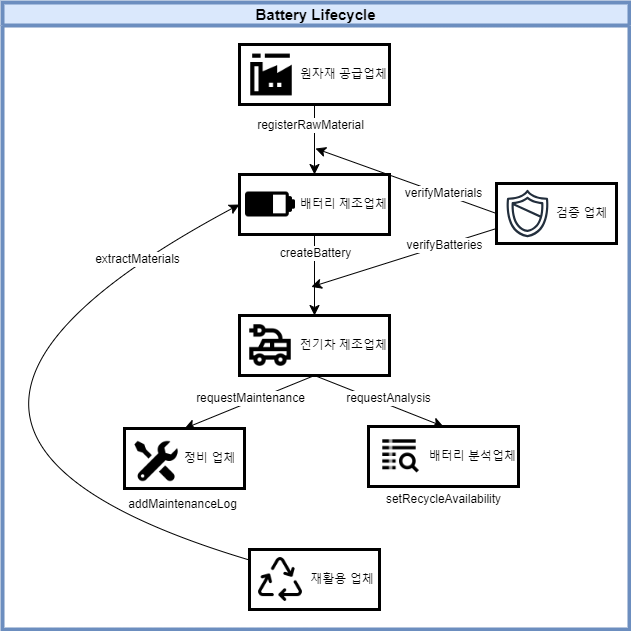

The diagram above was exported from draw.io. Its source (the exported page's mxGraphModel, read from the mxfile embedded in the PNG):
<mxGraphModel dx="1050" dy="1468" grid="0" gridSize="10" guides="1" tooltips="1" connect="1" arrows="1" fold="1" page="0" pageScale="1" pageWidth="827" pageHeight="1169" math="0" shadow="0">
  <root>
    <mxCell id="0" />
    <mxCell id="1" parent="0" />
    <mxCell id="p_-nyIwOdOY0o2xYQ9De-18" style="edgeStyle=none;curved=1;rounded=0;orthogonalLoop=1;jettySize=auto;html=1;entryX=0.5;entryY=0;entryDx=0;entryDy=0;fontSize=12;startSize=8;endSize=8;" parent="1" source="p_-nyIwOdOY0o2xYQ9De-4" target="p_-nyIwOdOY0o2xYQ9De-6" edge="1">
      <mxGeometry relative="1" as="geometry" />
    </mxCell>
    <mxCell id="p_-nyIwOdOY0o2xYQ9De-19" value="registerRawMaterial" style="edgeLabel;html=1;align=center;verticalAlign=middle;resizable=0;points=[];fontSize=12;" parent="p_-nyIwOdOY0o2xYQ9De-18" vertex="1" connectable="0">
      <mxGeometry x="-0.2456" y="1" relative="1" as="geometry">
        <mxPoint x="-6" y="-6" as="offset" />
      </mxGeometry>
    </mxCell>
    <mxCell id="p_-nyIwOdOY0o2xYQ9De-4" value="원자재 공급업체" style="rounded=0;whiteSpace=wrap;html=1;align=right;strokeWidth=3;" parent="1" vertex="1">
      <mxGeometry x="259" y="-393" width="150" height="60" as="geometry" />
    </mxCell>
    <mxCell id="p_-nyIwOdOY0o2xYQ9De-37" style="edgeStyle=none;curved=1;rounded=0;orthogonalLoop=1;jettySize=auto;html=1;exitX=0;exitY=0.5;exitDx=0;exitDy=0;fontSize=12;startSize=8;endSize=8;" parent="1" source="p_-nyIwOdOY0o2xYQ9De-5" edge="1">
      <mxGeometry relative="1" as="geometry">
        <mxPoint x="335" y="-289" as="targetPoint" />
      </mxGeometry>
    </mxCell>
    <mxCell id="p_-nyIwOdOY0o2xYQ9De-38" value="verifyMaterials" style="edgeLabel;html=1;align=center;verticalAlign=middle;resizable=0;points=[];fontSize=12;" parent="p_-nyIwOdOY0o2xYQ9De-37" vertex="1" connectable="0">
      <mxGeometry x="0.1419" y="-1" relative="1" as="geometry">
        <mxPoint x="50" y="18" as="offset" />
      </mxGeometry>
    </mxCell>
    <mxCell id="p_-nyIwOdOY0o2xYQ9De-40" style="edgeStyle=none;curved=1;rounded=0;orthogonalLoop=1;jettySize=auto;html=1;exitX=0;exitY=0.75;exitDx=0;exitDy=0;fontSize=12;startSize=8;endSize=8;" parent="1" source="p_-nyIwOdOY0o2xYQ9De-5" edge="1">
      <mxGeometry relative="1" as="geometry">
        <mxPoint x="330.800048828125" y="-150.5999755859375" as="targetPoint" />
      </mxGeometry>
    </mxCell>
    <mxCell id="p_-nyIwOdOY0o2xYQ9De-41" value="verifyBatteries" style="edgeLabel;html=1;align=center;verticalAlign=middle;resizable=0;points=[];fontSize=12;" parent="p_-nyIwOdOY0o2xYQ9De-40" vertex="1" connectable="0">
      <mxGeometry x="-0.0882" y="-3" relative="1" as="geometry">
        <mxPoint x="33" y="-7" as="offset" />
      </mxGeometry>
    </mxCell>
    <mxCell id="p_-nyIwOdOY0o2xYQ9De-5" value="&amp;nbsp;검증 업체&amp;nbsp;&amp;nbsp;" style="rounded=0;whiteSpace=wrap;html=1;align=right;strokeWidth=3;" parent="1" vertex="1">
      <mxGeometry x="516" y="-254" width="120" height="60" as="geometry" />
    </mxCell>
    <mxCell id="p_-nyIwOdOY0o2xYQ9De-21" style="edgeStyle=none;curved=1;rounded=0;orthogonalLoop=1;jettySize=auto;html=1;exitX=0.5;exitY=1;exitDx=0;exitDy=0;entryX=0.5;entryY=0;entryDx=0;entryDy=0;fontSize=12;startSize=8;endSize=8;" parent="1" source="p_-nyIwOdOY0o2xYQ9De-6" target="p_-nyIwOdOY0o2xYQ9De-7" edge="1">
      <mxGeometry relative="1" as="geometry" />
    </mxCell>
    <mxCell id="p_-nyIwOdOY0o2xYQ9De-22" value="createBattery" style="edgeLabel;html=1;align=center;verticalAlign=middle;resizable=0;points=[];fontSize=12;" parent="p_-nyIwOdOY0o2xYQ9De-21" vertex="1" connectable="0">
      <mxGeometry x="-0.2769" relative="1" as="geometry">
        <mxPoint y="-11" as="offset" />
      </mxGeometry>
    </mxCell>
    <mxCell id="p_-nyIwOdOY0o2xYQ9De-6" value="배터리 제조업체" style="rounded=0;whiteSpace=wrap;html=1;align=right;strokeWidth=3;" parent="1" vertex="1">
      <mxGeometry x="259" y="-263" width="150" height="60" as="geometry" />
    </mxCell>
    <mxCell id="p_-nyIwOdOY0o2xYQ9De-23" style="edgeStyle=none;curved=1;rounded=0;orthogonalLoop=1;jettySize=auto;html=1;exitX=0.5;exitY=1;exitDx=0;exitDy=0;entryX=0.5;entryY=0;entryDx=0;entryDy=0;fontSize=12;startSize=8;endSize=8;" parent="1" source="p_-nyIwOdOY0o2xYQ9De-7" target="p_-nyIwOdOY0o2xYQ9De-8" edge="1">
      <mxGeometry relative="1" as="geometry" />
    </mxCell>
    <mxCell id="p_-nyIwOdOY0o2xYQ9De-25" value="requestMaintenance" style="edgeLabel;html=1;align=center;verticalAlign=middle;resizable=0;points=[];fontSize=12;" parent="p_-nyIwOdOY0o2xYQ9De-23" vertex="1" connectable="0">
      <mxGeometry x="-0.0252" y="-3" relative="1" as="geometry">
        <mxPoint as="offset" />
      </mxGeometry>
    </mxCell>
    <mxCell id="p_-nyIwOdOY0o2xYQ9De-7" value="전기차 제조업체" style="rounded=0;whiteSpace=wrap;html=1;align=right;strokeWidth=3;" parent="1" vertex="1">
      <mxGeometry x="259" y="-122" width="150" height="60" as="geometry" />
    </mxCell>
    <mxCell id="p_-nyIwOdOY0o2xYQ9De-8" value="정비 업체&amp;nbsp;&amp;nbsp;" style="rounded=0;whiteSpace=wrap;html=1;align=right;strokeWidth=3;" parent="1" vertex="1">
      <mxGeometry x="144" y="-9" width="120" height="60" as="geometry" />
    </mxCell>
    <mxCell id="p_-nyIwOdOY0o2xYQ9De-9" value="배터리 분석업체" style="rounded=0;whiteSpace=wrap;html=1;align=right;strokeWidth=3;" parent="1" vertex="1">
      <mxGeometry x="388" y="-11" width="150" height="60" as="geometry" />
    </mxCell>
    <mxCell id="p_-nyIwOdOY0o2xYQ9De-35" style="edgeStyle=none;curved=1;rounded=0;orthogonalLoop=1;jettySize=auto;html=1;entryX=0;entryY=0.5;entryDx=0;entryDy=0;fontSize=12;startSize=8;endSize=8;" parent="1" source="p_-nyIwOdOY0o2xYQ9De-10" target="p_-nyIwOdOY0o2xYQ9De-6" edge="1">
      <mxGeometry relative="1" as="geometry">
        <Array as="points">
          <mxPoint x="-164" y="-7" />
        </Array>
      </mxGeometry>
    </mxCell>
    <mxCell id="p_-nyIwOdOY0o2xYQ9De-36" value="extractMaterials" style="edgeLabel;html=1;align=center;verticalAlign=middle;resizable=0;points=[];fontSize=12;" parent="p_-nyIwOdOY0o2xYQ9De-35" vertex="1" connectable="0">
      <mxGeometry x="0.6066" y="-16" relative="1" as="geometry">
        <mxPoint x="52" y="-46" as="offset" />
      </mxGeometry>
    </mxCell>
    <mxCell id="p_-nyIwOdOY0o2xYQ9De-10" value="재활용 업체&amp;nbsp;" style="rounded=0;whiteSpace=wrap;html=1;align=right;strokeWidth=3;" parent="1" vertex="1">
      <mxGeometry x="269" y="112" width="130" height="60" as="geometry" />
    </mxCell>
    <mxCell id="p_-nyIwOdOY0o2xYQ9De-11" value="" style="shape=image;html=1;verticalAlign=top;verticalLabelPosition=bottom;labelBackgroundColor=#ffffff;imageAspect=0;aspect=fixed;image=https://cdn3.iconfinder.com/data/icons/energy-and-power-glyph-24-px/24/Factory_industry_mill_power_plant_production_unit-128.png" parent="1" vertex="1">
      <mxGeometry x="266" y="-387.5" width="50" height="50" as="geometry" />
    </mxCell>
    <mxCell id="p_-nyIwOdOY0o2xYQ9De-12" value="" style="sketch=0;outlineConnect=0;fontColor=#232F3E;gradientColor=none;fillColor=#232F3D;strokeColor=none;dashed=0;verticalLabelPosition=bottom;verticalAlign=top;align=center;html=1;fontSize=12;fontStyle=0;aspect=fixed;pointerEvents=1;shape=mxgraph.aws4.shield2;" parent="1" vertex="1">
      <mxGeometry x="522" y="-249" width="50" height="50" as="geometry" />
    </mxCell>
    <mxCell id="p_-nyIwOdOY0o2xYQ9De-13" value="" style="shape=image;html=1;verticalAlign=top;verticalLabelPosition=bottom;labelBackgroundColor=#ffffff;imageAspect=0;aspect=fixed;image=https://cdn3.iconfinder.com/data/icons/essential-pack/32/26-Battery_status-128.png" parent="1" vertex="1">
      <mxGeometry x="265" y="-258" width="50" height="50" as="geometry" />
    </mxCell>
    <mxCell id="p_-nyIwOdOY0o2xYQ9De-14" value="" style="shape=image;html=1;verticalAlign=top;verticalLabelPosition=bottom;labelBackgroundColor=#ffffff;imageAspect=0;aspect=fixed;image=https://cdn1.iconfinder.com/data/icons/science-technology-outline-24-px/24/electric_car_eco_car_electric_automobile_electric_powered_car_electric_vehicle-128.png" parent="1" vertex="1">
      <mxGeometry x="265" y="-117" width="50" height="50" as="geometry" />
    </mxCell>
    <mxCell id="p_-nyIwOdOY0o2xYQ9De-15" value="" style="shape=image;html=1;verticalAlign=top;verticalLabelPosition=bottom;labelBackgroundColor=#ffffff;imageAspect=0;aspect=fixed;image=https://cdn1.iconfinder.com/data/icons/ios-11-glyphs/30/maintenance-128.png" parent="1" vertex="1">
      <mxGeometry x="151" y="-1" width="50" height="50" as="geometry" />
    </mxCell>
    <mxCell id="p_-nyIwOdOY0o2xYQ9De-16" value="" style="shape=image;html=1;verticalAlign=top;verticalLabelPosition=bottom;labelBackgroundColor=#ffffff;imageAspect=0;aspect=fixed;image=https://cdn3.iconfinder.com/data/icons/geosm-e-commerce/48/logs-2-128.png" parent="1" vertex="1">
      <mxGeometry x="389" y="-11" width="60" height="60" as="geometry" />
    </mxCell>
    <mxCell id="p_-nyIwOdOY0o2xYQ9De-17" value="" style="shape=image;html=1;verticalAlign=top;verticalLabelPosition=bottom;labelBackgroundColor=#ffffff;imageAspect=0;aspect=fixed;image=https://cdn0.iconfinder.com/data/icons/phosphor-duotone-vol-3/256/recycle-duotone-128.png" parent="1" vertex="1">
      <mxGeometry x="275" y="117" width="50" height="50" as="geometry" />
    </mxCell>
    <mxCell id="p_-nyIwOdOY0o2xYQ9De-24" style="edgeStyle=none;curved=1;rounded=0;orthogonalLoop=1;jettySize=auto;html=1;exitX=0.5;exitY=1;exitDx=0;exitDy=0;fontSize=12;startSize=8;endSize=8;entryX=0.5;entryY=0;entryDx=0;entryDy=0;" parent="1" source="p_-nyIwOdOY0o2xYQ9De-7" target="p_-nyIwOdOY0o2xYQ9De-9" edge="1">
      <mxGeometry relative="1" as="geometry">
        <mxPoint x="468" y="-16" as="targetPoint" />
      </mxGeometry>
    </mxCell>
    <mxCell id="y_Eu_Wxmn9HbcLYpdsyG-1" value="&lt;font style=&quot;font-size: 12px;&quot;&gt;requestAnalysis&lt;/font&gt;" style="edgeLabel;html=1;align=center;verticalAlign=middle;resizable=0;points=[];fontSize=12;" parent="p_-nyIwOdOY0o2xYQ9De-24" vertex="1" connectable="0">
      <mxGeometry x="-0.2312" y="1" relative="1" as="geometry">
        <mxPoint x="24" y="4" as="offset" />
      </mxGeometry>
    </mxCell>
    <mxCell id="p_-nyIwOdOY0o2xYQ9De-27" value="&lt;font style=&quot;font-size: 12px;&quot;&gt;addMaintenanceLog&lt;/font&gt;" style="text;html=1;align=center;verticalAlign=middle;resizable=0;points=[];autosize=1;strokeColor=none;fillColor=none;fontSize=16;" parent="1" vertex="1">
      <mxGeometry x="138" y="49" width="127" height="31" as="geometry" />
    </mxCell>
    <mxCell id="p_-nyIwOdOY0o2xYQ9De-28" value="&lt;font style=&quot;font-size: 12px;&quot;&gt;setRecycleAvailability&lt;/font&gt;" style="text;html=1;align=center;verticalAlign=middle;resizable=0;points=[];autosize=1;strokeColor=none;fillColor=none;fontSize=16;" parent="1" vertex="1">
      <mxGeometry x="396.5" y="44" width="133" height="31" as="geometry" />
    </mxCell>
    <mxCell id="p_-nyIwOdOY0o2xYQ9De-45" value="&lt;font style=&quot;font-size: 15px;&quot;&gt;Battery Lifecycle&lt;/font&gt;" style="swimlane;whiteSpace=wrap;html=1;strokeColor=#6c8ebf;fillColor=#dae8fc;strokeWidth=4;" parent="1" vertex="1">
      <mxGeometry x="22" y="-435" width="627" height="627" as="geometry">
        <mxRectangle x="22" y="-435" width="145" height="30" as="alternateBounds" />
      </mxGeometry>
    </mxCell>
  </root>
</mxGraphModel>